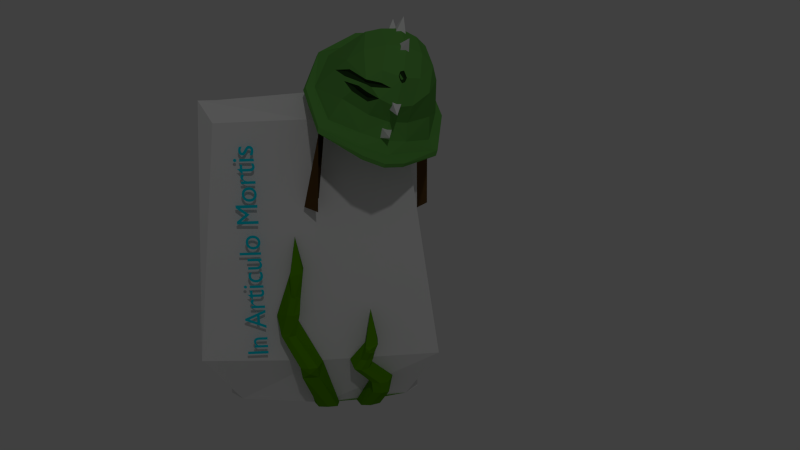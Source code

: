 # Source: Tombstone7.blend  (saved by Blender 2.69.0; exported with 4.5.12 LTS)
import bpy
from mathutils import Matrix  # noqa: F401  (used for matrix-valued properties, if any)

bpy.ops.wm.read_factory_settings(use_empty=True)
scene = bpy.context.scene
scene.name = 'Scene'

# ---- collections
col_collection_1 = bpy.data.collections.new('Collection 1'); scene.collection.children.link(col_collection_1)

# ---- materials (node trees are filled in below, after node groups)
mat_goggle = bpy.data.materials.new('goggle')
mat_goggle.alpha_threshold = 0.0
mat_goggle.use_transparent_shadow = False
mat_goggle.diffuse_color = (0.0246, 0.1535, 0.2883, 1.0)
mat_goggle.roughness = 0.5
mat_goggle.specular_intensity = 0.0
mat_goggle.line_color = (0.0, 0.0, 0.0, 1.0)
mat_goggle_1 = bpy.data.materials.new('goggle 1')
mat_goggle_1.alpha_threshold = 0.0
mat_goggle_1.use_transparent_shadow = False
mat_goggle_1.diffuse_color = (0.0, 0.6492, 0.8, 1.0)
mat_goggle_1.roughness = 0.5
mat_goggle_1.specular_intensity = 1.0
mat_goggle_1.line_color = (0.0, 0.0, 0.0, 1.0)
mat_tomb = bpy.data.materials.new('tomb')
mat_tomb.alpha_threshold = 0.0
mat_tomb.use_transparent_shadow = False
mat_tomb.roughness = 0.5
mat_tomb.specular_intensity = 1.0
mat_tomb.line_color = (0.0, 0.0, 0.0, 1.0)
mat_grass = bpy.data.materials.new('GRASS')
mat_grass.alpha_threshold = 0.0
mat_grass.use_transparent_shadow = False
mat_grass.diffuse_color = (0.09581, 0.3032, 0.0, 1.0)
mat_grass.roughness = 0.5
mat_grass.specular_intensity = 0.0
mat_grass.line_color = (0.0, 0.0, 0.0, 1.0)
mat_green = bpy.data.materials.new('green')
mat_green.alpha_threshold = 0.0
mat_green.use_transparent_shadow = False
mat_green.diffuse_color = (0.1227, 0.3757, 0.07057, 1.0)
mat_green.roughness = 0.5
mat_green.line_color = (0.0, 0.0, 0.0, 1.0)
mat_white = bpy.data.materials.new('white')
mat_white.alpha_threshold = 0.0
mat_white.use_transparent_shadow = False
mat_white.roughness = 0.5
mat_white.line_color = (0.0, 0.0, 0.0, 1.0)
mat_brown = bpy.data.materials.new('brown')
mat_brown.alpha_threshold = 0.0
mat_brown.use_transparent_shadow = False
mat_brown.diffuse_color = (0.1329, 0.0698, 0.02116, 1.0)
mat_brown.roughness = 0.5
mat_brown.line_color = (0.0, 0.0, 0.0, 1.0)
mat_green_001 = bpy.data.materials.new('green.001')
mat_green_001.alpha_threshold = 0.0
mat_green_001.use_transparent_shadow = False
mat_green_001.diffuse_color = (0.01981, 0.05222, 0.01258, 1.0)
mat_green_001.roughness = 0.5
mat_green_001.line_color = (0.0, 0.0, 0.0, 1.0)

# ---- material node trees

# ---- world
world_world = bpy.data.worlds.new('World'); scene.world = world_world
world_world.color = (0.05088, 0.05088, 0.05088)
world_world.use_sun_shadow = False
world_world.sun_shadow_jitter_overblur = 0.0
world_world.cycles.sampling_method = 'MANUAL'
world_world.cycles.sample_map_resolution = 256

# ---- cameras
cam_camera = bpy.data.cameras.new('Camera')
cam_camera.clip_end = 100.0
cam_camera.lens = 35.0
cam_camera.sensor_width = 32.0
cam_camera.sensor_height = 18.0
cam_camera.ortho_scale = 7.314
cam_camera.dof.focus_distance = 0.0
cam_camera.dof.aperture_fstop = 128.0

# ---- lights
light_lamp = bpy.data.lights.new('Lamp', 'POINT')
light_lamp.transmission_factor = 0.0
light_lamp.cutoff_distance = 30.0
light_lamp.energy = 100.0
light_lamp.shadow_buffer_clip_start = 1.001
light_lamp.shadow_soft_size = 0.1
light_lamp.shadow_maximum_resolution = 0.006
light_lamp.use_absolute_resolution = True
light_lamp.cycles.use_multiple_importance_sampling = False

# ---- meshes
me_cylinder = bpy.data.meshes.new('Cylinder')
me_cylinder.from_pydata([(0.2309, -4.2, -25.6), (0.2309, 4.713, -25.6), (0.9356, 4.13, -25.64), (0.9356, -3.617, -25.64), (0.2309, -4.2, 46.86), (0.2309, 4.713, 46.86), (0.9356, 4.13, 42.86), (0.9356, -3.617, 42.86), (-0.155, -4.17, -25.6), (-0.155, 4.683, -25.6), (-0.4512, -3.745, 45.99), (-0.4512, 4.257, 45.99), (2.262, 5.605, -11.24), (0.7219, 0.2564, 42.9), (2.262, -5.092, -11.24), (1.458, 0.2564, -26.13), (2.318, 0.2564, -11.98), (-1.394, -3.242, -11.4), (-0.8021, 0.2564, 46.86), (-1.394, 3.755, -11.4), (-0.5058, 0.2564, -26.46), (-2.821, 0.2564, -11.4), (1.332, 2.923, -25.64), (1.306, 1.772, -26.13), (1.917, 3.481, -17.83), (2.061, 2.521, -17.44), (2.334, 2.336, -11.79), (2.39, 1.561, -11.81), (2.457, 2.837, -6.305), (2.601, 2.281, -6.794), (2.373, 2.559, 1.243), (2.262, 1.986, -25.09), (2.881, 3.271, -17.18), (2.905, 2.557, -19.85), (3.121, 2.365, -12.7), (3.069, 2.05, -10.37), (3.126, 2.837, -6.305), (3.292, 2.277, -7.827), (2.256, 2.864, -24.72), (2.768, 3.29, -20.14), (2.967, 2.511, -16.87), (3.004, 2.61, -10.36), (3.136, 1.752, -12.71), (3.163, 2.671, -8.313), (3.235, 2.281, -6.794), (1.998, 2.396, -25.33), (3.006, 2.917, -18.58), (3.236, 2.2, -11.48), (3.348, 2.438, -7.404), (2.394, 2.425, -24.9), (2.972, 2.924, -20.0), (3.264, 2.059, -12.7), (3.06, 2.891, -17.03), (3.172, 2.33, -10.37), (3.363, 2.474, -8.07), (1.465, 0.9494, -26.08), (1.439, -0.2016, -26.13), (2.372, 0.3431, -12.08), (2.517, -0.6172, -11.69), (2.073, -0.8017, -0.1731), (2.128, -1.577, -0.1941), (1.705, -0.3012, 10.54), (1.85, -0.8567, 10.05), (1.622, -0.5789, 18.08), (2.262, 0.01232, -25.09), (3.336, 0.1325, -11.42), (3.143, -0.5808, -14.55), (2.859, -0.7727, -3.962), (2.808, -1.088, 1.242), (2.374, -0.3012, 10.54), (2.541, -0.8615, 5.044), (2.256, 0.8904, -25.16), (3.006, 0.1518, -14.85), (3.423, -0.6268, -11.12), (2.742, -0.5284, 1.257), (2.875, -1.386, -3.979), (2.411, -0.4667, 4.559), (2.483, -0.8567, 10.05), (1.998, 0.4224, -25.33), (3.461, -0.2208, -12.82), (2.975, -0.938, -2.744), (2.597, -0.6999, 5.467), (2.394, 0.4513, -24.9), (2.972, -0.2145, -17.41), (3.003, -1.079, -3.971), (3.515, -0.2472, -11.27), (2.91, -0.808, 1.25), (2.611, -0.6641, 4.801)], [], [(0, 4, 10, 17, 8), (5, 6, 12, 2, 1), (16, 14, 3, 15), (7, 4, 0, 3, 14), (0, 1, 2, 15, 3), (7, 13, 6, 5, 4), (21, 19, 9, 20), (1, 0, 8, 20, 9), (5, 1, 9, 19, 11), (4, 5, 11, 18, 10), (12, 16, 15, 2), (6, 13, 16, 12), (13, 7, 14, 16), (17, 21, 20, 8), (10, 18, 21, 17), (18, 11, 19, 21), (2, 15, 23, 22), (22, 23, 25, 24), (24, 25, 27, 26), (26, 27, 29, 28), (28, 29, 30), (25, 23, 31, 33), (29, 37, 44), (24, 26, 34, 32), (29, 27, 35, 37), (26, 28, 43, 41), (22, 24, 39, 38), (28, 36, 43), (27, 25, 40, 42), (28, 30, 36), (30, 29, 44), (35, 27, 42), (34, 26, 41), (25, 33, 40), (24, 32, 39), (49, 38, 39, 50), (51, 42, 40, 52), (53, 41, 43, 54), (30, 44, 36), (44, 37, 48), (35, 42, 47), (33, 50, 39, 46), (23, 22, 45), (22, 38, 45), (31, 23, 45), (38, 49, 31, 45), (39, 32, 46), (40, 33, 46), (32, 52, 40, 46), (41, 53, 35, 47), (42, 51, 34, 47), (34, 41, 47), (36, 44, 48), (43, 36, 48), (37, 54, 43, 48), (31, 49, 50, 33), (34, 51, 52, 32), (35, 53, 54, 37), (58, 56, 64, 66), (62, 70, 77), (57, 59, 67, 65), (62, 60, 68, 70), (59, 61, 76, 74), (55, 57, 72, 71), (61, 69, 76), (60, 58, 73, 75), (61, 63, 69), (63, 62, 77), (68, 60, 75), (67, 59, 74), (58, 66, 73), (57, 65, 72), (82, 71, 72, 83), (84, 75, 73, 85), (86, 74, 76, 87), (63, 77, 69), (77, 70, 81), (68, 75, 80), (66, 83, 72, 79), (56, 55, 78), (55, 71, 78), (64, 56, 78), (71, 82, 64, 78), (72, 65, 79), (73, 66, 79), (65, 85, 73, 79), (74, 86, 68, 80), (75, 84, 67, 80), (67, 74, 80), (69, 77, 81), (76, 69, 81), (70, 87, 76, 81), (64, 82, 83, 66), (67, 84, 85, 65), (68, 86, 87, 70)])
me_cylinder.polygons.foreach_set('material_index', [2, 2, 2, 2, 2, 2, 2, 2, 2, 2, 2, 2, 2, 2, 2, 2, 3, 3, 3, 3, 3, 3, 3, 3, 3, 3, 3, 3, 3, 3, 3, 3, 3, 3, 3, 3, 3, 3, 3, 3, 3, 3, 3, 3, 3, 3, 3, 3, 3, 3, 3, 3, 3, 3, 3, 3, 3, 3, 3, 3, 3, 3, 3, 3, 3, 3, 3, 3, 3, 3, 3, 3, 3, 3, 3, 3, 3, 3, 3, 3, 3, 3, 3, 3, 3, 3, 3, 3, 3, 3, 3, 3, 3, 3, 3])
me_cylinder.materials.append(mat_goggle)
me_cylinder.materials.append(mat_goggle_1)
me_cylinder.materials.append(mat_tomb)
me_cylinder.materials.append(mat_grass)
me_cylinder.use_remesh_preserve_volume = False
me_cylinder.use_remesh_preserve_attributes = False
me_cylinder.use_mirror_vertex_groups = False
me_cylinder.update()
me_cube_002 = bpy.data.meshes.new('Cube.002')
me_cube_002.from_pydata([(-0.01067, 0.01235, 0.1543), (0.0004361, 0.02345, 0.1885), (-0.01067, 0.03455, 0.1543), (0.01154, 0.01235, 0.1543), (0.01154, 0.03455, 0.1543), (-0.01067, 0.0776, 0.1461), (0.0004361, 0.107, 0.1667), (-0.01067, 0.09534, 0.1328), (0.01154, 0.0776, 0.1461), (0.01154, 0.09534, 0.1328), (-0.01067, -0.04878, 0.1329), (-0.01067, -0.03052, 0.1455), (0.01154, -0.04878, 0.1329), (0.01154, -0.03052, 0.1455), (-0.01067, -0.07886, 0.08095), (0.0004361, -0.1092, 0.1002), (-0.01067, -0.07332, 0.1025), (0.01154, -0.07886, 0.08095), (0.01154, -0.07332, 0.1025), (-0.01067, -0.1111, 0.02242), (0.0004361, -0.1307, 0.05253), (-0.01067, -0.09714, 0.03968), (0.01154, -0.1111, 0.02242), (0.01154, -0.09714, 0.03968), (-0.01067, 0.1206, 0.1023), (0.0004361, 0.1561, 0.108), (-0.01067, 0.1307, 0.08256), (0.01154, 0.1206, 0.1023), (0.01154, 0.1307, 0.08256), (-0.01067, 0.1511, 0.02628), (-0.01067, 0.1627, 0.007396), (0.01154, 0.1511, 0.02628), (0.01154, 0.1627, 0.007396), (-0.04034, 0.08784, 0.1361), (-0.1147, -0.06885, -0.001973), (-0.04161, -0.03004, 0.1373), (-0.03777, 0.02369, 0.1563), (-0.1016, 0.02336, 0.08859), (-0.06979, -0.04323, 0.1148), (-0.06869, 0.08733, 0.1174), (-0.07712, 0.02325, 0.1289), (-0.05087, -0.1043, 0.01904), (-0.03503, 0.1231, 0.0942), (-0.03661, -0.07405, 0.09969), (-0.09854, -0.04456, 0.04435), (-0.1137, 0.1137, -0.001803), (-0.04735, 0.1481, 0.01334), (-0.04333, -0.07966, 0.05103), (-0.13, 0.139, -0.02474), (-0.1355, -0.09023, -0.005795), (-0.1417, 0.0233, -0.01353), (-0.05011, 0.1761, -0.01503), (-0.05011, -0.1306, 0.006916), (-0.1602, 0.02325, -0.01911), (-0.04539, 0.2124, -0.01269), (-0.04539, -0.1608, 0.01563), (-0.1309, 0.1383, -0.03618), (-0.1342, -0.1001, -0.01385), (-0.04539, 0.2141, -0.02239), (-0.04539, -0.1637, 0.006229), (-0.1118, -0.07186, -0.02547), (-0.1629, 0.02288, -0.02934), (1.836e-07, -0.143, -0.007172), (-0.1116, 0.107, -0.03825), (-0.05562, -0.09707, -0.01767), (-0.09975, -0.03504, 0.02044), (-0.1312, 0.0233, -0.03789), (-0.05306, 0.1405, -0.02932), (-0.05749, -0.06023, 0.03097), (-0.08055, 0.05648, 0.1018), (-0.08055, -0.009992, 0.1018), (-0.08813, 0.02325, 0.1018), (-0.05803, 0.07015, 0.1018), (-0.04724, -0.02685, 0.1029), (-0.02413, 0.03111, 0.1384), (-0.02413, 0.01538, 0.1384), (-0.02592, 0.02325, 0.1384), (-0.0188, 0.03435, 0.1384), (-0.0188, 0.01215, 0.1384), (-0.1354, -0.02381, -0.01357), (-0.1178, 0.01692, -0.02053), (-0.1275, 0.06053, -0.03547), (-0.1267, 0.002497, 0.004158), (-0.07766, -0.1682, -0.2051), (-0.07929, -0.1372, -0.1941), (-0.1055, -0.1485, -0.2217), (-0.1263, 0.02512, -0.03603), (-0.1232, 0.02503, -0.02358), (0.04034, 0.08784, 0.1361), (0.1147, -0.06885, -0.001973), (0.04161, -0.03004, 0.1373), (-0.001817, -0.03162, 0.1357), (-1.877e-08, -0.1175, 0.02382), (0.04151, 0.02325, 0.1545), (1.006e-07, 0.1884, -0.01367), (0.1016, 0.02336, 0.08859), (0.06979, -0.04323, 0.1148), (0.06869, 0.08733, 0.1174), (2.776e-09, 0.1302, 0.09821), (0.07712, 0.02325, 0.1289), (-1.666e-08, -0.08468, 0.0969), (0.05087, -0.1043, 0.01904), (-6.401e-08, 0.09114, 0.1458), (0.0024, 0.02275, 0.1646), (0.03503, 0.1231, 0.0942), (0.0366, -0.07405, 0.09968), (0.09854, -0.04456, 0.04435), (0.1137, 0.1137, -0.001803), (-0.0003751, 0.1364, 0.038), (-1.455e-08, -0.08944, 0.05296), (0.04735, 0.1481, 0.01334), (0.04333, -0.07966, 0.05103), (0.13, 0.139, -0.02474), (0.1355, -0.09023, -0.005795), (0.1417, 0.0233, -0.01353), (0.05011, 0.1761, -0.01503), (0.01376, -0.1426, 0.01144), (-2.779e-08, -0.1773, 0.02323), (0.1602, 0.02325, -0.01911), (3.309e-08, 0.226, -0.01034), (0.04539, 0.2124, -0.01269), (0.04539, -0.1608, 0.01563), (0.1309, 0.1383, -0.03618), (0.1342, -0.1001, -0.01385), (-2.825e-08, -0.1802, 0.01383), (3.336e-08, 0.2277, -0.02005), (0.04539, 0.2141, -0.02239), (0.04539, -0.1637, 0.006229), (0.1118, -0.07186, -0.02547), (0.1629, 0.02288, -0.02934), (-7.954e-08, 0.1851, -0.03032), (0.1116, 0.107, -0.03825), (-1.699e-08, -0.1057, -0.01387), (-5.451e-08, 0.1465, -0.02831), (0.05562, -0.09707, -0.01767), (0.09975, -0.03504, 0.02044), (-1.13e-08, -0.06792, 0.02676), (0.1312, 0.02329, -0.03789), (0.05306, 0.1405, -0.02932), (0.05749, -0.06023, 0.03097), (0.08055, 0.05648, 0.1018), (0.07635, -0.01549, 0.1027), (0.08813, 0.02325, 0.1018), (0.04983, 0.07383, 0.1021), (0.02413, 0.03111, 0.1384), (0.02413, 0.01538, 0.1384), (6.579e-10, 0.01116, 0.1372), (0.02592, 0.02325, 0.1384), (4.296e-09, 0.03534, 0.1372), (0.0188, 0.03435, 0.1384), (0.0188, 0.01215, 0.1384), (0.1605, 0.04098, -0.106), (-0.09959, -0.144, -0.2113), (-0.1119, -0.04339, -0.05507), (-0.115, -0.04329, -0.06752), (0.1349, 0.06824, -0.03973), (0.1178, 0.01692, -0.02053), (0.1309, 0.09542, -0.0287), (0.1186, 0.09117, -0.02265), (-0.1154, -0.06592, -0.02733), (-0.1241, -0.09222, -0.04506), (0.2099, -0.0254, -0.2556), (0.1404, 0.04004, -0.1404), (0.1934, -0.05595, -0.288), (0.2135, -0.05502, -0.2537), (0.1569, 0.0706, -0.108), (0.1532, 0.06958, -0.09574), (0.09946, 0.07383, -0.00797), (0.0005418, -0.03045, 0.1499), (-0.007032, -0.03299, 0.1476), (-0.00952, -0.04232, 0.1438), (0.008393, -0.04275, 0.144), (3.347e-08, -0.05335, 0.1364), (0.00595, -0.05053, 0.1382), (-0.004987, -0.04979, 0.1394), (1.627e-08, 0.1413, 0.05892), (-0.007635, 0.1403, 0.05616), (-0.009028, 0.1457, 0.03942), (0.006839, 0.1408, 0.05505), (0.008693, 0.1456, 0.03964), (3.926e-08, 0.1551, 0.03189), (-0.06068, -0.05577, 0.09286), (-0.05427, -0.05306, 0.07672), (-0.05333, -0.06588, 0.07516), (-0.09992, -0.01353, 0.06456), (-0.07887, -0.04365, 0.09257), (-0.08108, -0.03486, 0.07743), (-0.08687, -0.04402, 0.07295), (-0.07468, -0.04345, 0.1028), (-0.01809, -0.05984, 0.123), (-0.1155, 0.02334, 0.05315), (-0.06605, -0.04838, 0.1058), (-0.03854, -0.05698, 0.1143), (-0.05647, -0.05559, 0.1088), (-0.1003, -0.00494, 0.07016), (-0.06002, -0.04471, 0.1073), (-0.06603, -0.04022, 0.1053), (-0.09937, 0.0102, 0.0722), (-0.03762, -0.04713, 0.1136), (-0.07135, -0.03699, 0.1041), (-0.07026, -0.04598, 0.1044), (-0.03942, -0.04929, 0.1209), (-0.1008, 0.006994, 0.07793), (-0.101, 0.01133, 0.08075), (-0.09507, 0.0009051, 0.08723)], [], [(2, 4, 3), (1, 2, 0), (1, 4, 2), (1, 3, 4), (1, 0, 3), (7, 9, 8), (6, 7, 5), (6, 9, 7), (6, 8, 9), (6, 5, 8), (11, 13, 12), (16, 18, 17), (15, 16, 14), (15, 18, 16), (15, 17, 18), (15, 14, 17), (21, 23, 22), (20, 21, 19), (20, 23, 21), (20, 22, 23), (20, 19, 22), (26, 28, 27), (25, 26, 24), (25, 28, 26), (25, 27, 28), (25, 24, 27), (30, 32, 31), (44, 34, 41), (102, 36, 103), (180, 94, 46, 177), (44, 184, 194, 190, 50), (38, 40, 37), (192, 193, 43), (33, 39, 40), (35, 36, 40), (91, 174, 172), (39, 33, 42), (35, 170, 169, 36), (109, 47, 41), (43, 47, 109), (39, 42, 46), (176, 175, 108), (37, 39, 45), (183, 187, 44, 47), (41, 34, 49), (45, 48, 50), (92, 41, 52), (46, 51, 48), (94, 119, 54), (116, 52, 55), (51, 54, 48), (49, 50, 53), (55, 49, 57), (119, 125, 58), (53, 48, 56), (55, 59, 124), (48, 54, 58), (49, 53, 61), (57, 60, 62), (58, 125, 130), (56, 58, 130), (61, 56, 63), (62, 64, 132), (56, 130, 67), (61, 66, 60), (60, 65, 68), (64, 68, 136), (68, 65, 70), (67, 133, 143), (66, 63, 69), (63, 67, 72), (66, 71, 70), (73, 70, 75), (143, 148, 77), (69, 74, 76), (72, 77, 74), (70, 71, 76), (76, 74, 77, 148, 146, 78, 75), (80, 82, 81), (87, 86, 81), (101, 89, 106), (110, 94, 180, 179), (106, 89, 114), (105, 96, 90), (99, 97, 88), (90, 96, 99), (102, 88, 98), (172, 173, 91), (168, 91, 171), (102, 103, 93), (109, 92, 101), (109, 111, 105), (97, 107, 110), (104, 110, 179, 178), (111, 106, 96), (101, 116, 113), (114, 112, 107), (112, 115, 110), (89, 113, 114), (116, 121, 113), (120, 119, 94), (116, 117, 121), (112, 120, 115), (121, 127, 123), (126, 125, 119), (118, 129, 122), (124, 127, 121), (112, 122, 126), (113, 123, 129), (62, 128, 123), (130, 138, 133), (129, 137, 131), (132, 134, 62), (122, 131, 138), (128, 137, 129), (139, 135, 128), (136, 139, 134), (137, 142, 140), (73, 141, 139), (131, 140, 143), (141, 142, 137), (141, 150, 145), (149, 148, 143), (147, 144, 140), (73, 146, 150), (144, 149, 143), (141, 145, 147), (147, 145, 150, 146, 148, 149, 144), (165, 157, 155), (156, 155, 157), (166, 158, 157), (167, 156, 158), (155, 156, 167), (165, 151, 164, 161), (0, 2, 3), (5, 7, 8), (10, 11, 12), (14, 16, 17), (19, 21, 22), (24, 26, 27), (29, 30, 31), (47, 44, 41), (37, 45, 50, 190), (169, 91, 168), (33, 98, 42), (34, 44, 50), (40, 39, 37), (91, 170, 174), (36, 33, 40), (38, 35, 40), (33, 102, 98), (33, 36, 102), (92, 109, 41), (100, 43, 109), (45, 39, 46), (187, 184, 44), (177, 176, 108), (47, 43, 183), (52, 41, 49), (46, 94, 51), (116, 92, 52), (45, 46, 48), (49, 34, 50), (55, 52, 49), (51, 94, 54), (50, 48, 53), (117, 116, 55), (59, 55, 57), (54, 119, 58), (61, 53, 56), (117, 55, 124), (56, 48, 58), (57, 49, 61), (59, 57, 62), (124, 59, 62), (57, 61, 60), (62, 60, 64), (67, 130, 133), (66, 61, 63), (63, 56, 67), (64, 60, 68), (132, 64, 136), (60, 66, 65), (73, 68, 70), (72, 67, 143), (71, 66, 69), (136, 68, 73), (69, 63, 72), (65, 66, 70), (78, 73, 75), (72, 143, 77), (71, 69, 76), (146, 73, 78), (69, 72, 74), (75, 70, 76), (81, 86, 79), (79, 80, 81), (82, 87, 81), (111, 101, 106), (95, 114, 107), (88, 104, 98), (95, 106, 114), (99, 96, 95), (99, 95, 97), (91, 173, 171), (93, 99, 88), (93, 90, 99), (88, 97, 104), (93, 103, 90), (88, 102, 93), (111, 109, 101), (100, 109, 105), (104, 97, 110), (96, 106, 95), (98, 104, 178, 175), (97, 95, 107), (105, 111, 96), (89, 101, 113), (110, 115, 94), (101, 92, 116), (107, 112, 110), (115, 120, 94), (114, 118, 112), (114, 113, 118), (113, 121, 123), (120, 126, 119), (112, 118, 122), (117, 124, 121), (120, 112, 126), (118, 113, 129), (127, 62, 123), (125, 126, 130), (124, 62, 127), (126, 122, 130), (123, 128, 129), (62, 134, 128), (122, 129, 131), (130, 122, 138), (134, 139, 128), (132, 136, 134), (128, 135, 137), (135, 139, 141), (133, 138, 143), (131, 137, 140), (136, 73, 139), (138, 131, 143), (135, 141, 137), (142, 147, 140), (141, 73, 150), (140, 144, 143), (142, 141, 147), (151, 165, 155), (158, 156, 157), (165, 166, 157), (166, 167, 158), (151, 155, 167), (160, 154, 85, 83), (154, 153, 152, 85), (153, 159, 84, 152), (87, 82, 159, 153), (79, 86, 154, 160), (86, 87, 153, 154), (151, 162, 163, 164), (162, 151, 167), (36, 169, 168, 103), (170, 91, 169), (103, 168, 171, 90), (100, 105, 173, 172), (189, 192, 43), (173, 105, 90, 171), (174, 189, 43, 100, 172), (42, 98, 175, 176), (46, 42, 176, 177), (175, 178, 108), (178, 179, 108), (108, 180, 177), (179, 180, 108), (185, 186, 182, 181), (182, 186, 187, 183), (188, 185, 181, 191, 200), (182, 43, 181), (183, 43, 182), (43, 193, 191, 181), (185, 184, 186), (186, 184, 187), (38, 37, 203), (35, 38, 201), (195, 38, 196), (38, 199, 196), (37, 190, 202, 203), (170, 35, 201, 189, 174), (188, 200, 191), (188, 194, 184, 185), (198, 195, 193, 192), (190, 194, 197), (193, 195, 196, 191), (189, 198, 192), (199, 197, 194, 188), (199, 188, 191, 196), (38, 195, 198, 201), (190, 197, 202), (189, 201, 198), (202, 204, 203), (199, 38, 203, 204, 202, 197)])
me_cube_002.polygons.foreach_set('use_smooth', [True] * 304)
me_cube_002.polygons.foreach_set('material_index', [0, 1, 1, 1, 1, 0, 1, 1, 1, 1, 3, 0, 1, 1, 1, 1, 0, 1, 1, 1, 1, 0, 1, 1, 1, 1, 0, 0, 0, 0, 0, 0, 0, 0, 0, 3, 0, 0, 0, 0, 0, 3, 0, 0, 0, 0, 0, 0, 0, 0, 0, 0, 0, 0, 0, 0, 0, 0, 0, 0, 0, 0, 0, 0, 0, 0, 0, 0, 0, 0, 0, 0, 0, 0, 0, 0, 0, 0, 0, 0, 0, 0, 0, 0, 0, 0, 0, 3, 3, 0, 0, 0, 0, 0, 0, 0, 0, 0, 0, 0, 0, 0, 0, 0, 0, 0, 0, 0, 0, 0, 0, 0, 0, 0, 0, 0, 0, 0, 0, 0, 0, 0, 0, 0, 0, 0, 0, 0, 2, 0, 2, 0, 0, 2, 0, 0, 0, 0, 0, 0, 0, 0, 0, 3, 0, 0, 0, 3, 0, 0, 0, 0, 0, 0, 0, 0, 3, 0, 0, 0, 0, 0, 0, 0, 0, 0, 0, 0, 0, 0, 0, 0, 0, 0, 0, 0, 0, 0, 0, 0, 0, 0, 0, 0, 0, 0, 0, 0, 0, 0, 0, 0, 0, 0, 0, 0, 0, 0, 0, 0, 0, 0, 0, 0, 3, 0, 0, 0, 0, 0, 0, 0, 0, 0, 0, 0, 0, 0, 0, 0, 0, 0, 0, 0, 0, 0, 0, 0, 0, 0, 0, 0, 0, 0, 0, 0, 0, 0, 0, 0, 0, 0, 0, 0, 0, 0, 0, 0, 0, 0, 0, 2, 0, 2, 2, 2, 2, 2, 2, 0, 2, 0, 2, 2, 0, 3, 0, 0, 0, 0, 0, 0, 0, 3, 3, 3, 3, 3, 3, 0, 3, 3, 0, 3, 3, 0, 0, 3, 3, 0, 0, 3, 0, 3, 3, 3, 3, 3, 3, 3, 3, 3, 0, 3])
_uv = me_cube_002.uv_layers.new(name='UVMap')
_uv.uv.foreach_set('vector', [0.9555, 0.4384, 0.8011, 0.4384, 0.8011, 0.4384, 0.8783, 0.201, 0.9555, 0.4384, 0.9555, 0.4384, 0.8783, 0.201, 0.8011, 0.4384, 0.9555, 0.4384, 0.8783, 0.201, 0.8011, 0.4384, 0.8011, 0.4384, 0.8783, 0.201, 0.9555, 0.4384, 0.8011, 0.4384, 0.9555, 0.4896, 0.8011, 0.4896, 0.8011, 0.3968, 0.8783, 0.2534, 0.9555, 0.4896, 0.9555, 0.3968, 0.8783, 0.2534, 0.8011, 0.4896, 0.9555, 0.4896, 0.8783, 0.2534, 0.8011, 0.3968, 0.8011, 0.4896, 0.8783, 0.2534, 0.9555, 0.3968, 0.8011, 0.3968, 0.9555, 0.4009, 0.8011, 0.4009, 0.8011, 0.4887, 0.9555, 0.3107, 0.8011, 0.3107, 0.8011, 0.4602, 0.8783, 0.3263, 0.9555, 0.3107, 0.9555, 0.4602, 0.8783, 0.3263, 0.8011, 0.3107, 0.9555, 0.3107, 0.8783, 0.3263, 0.8011, 0.4602, 0.8011, 0.3107, 0.8783, 0.3263, 0.9555, 0.4602, 0.8011, 0.4602, 0.9555, 0.2754, 0.8011, 0.2754, 0.8011, 0.3954, 0.8783, 0.1861, 0.9555, 0.2754, 0.9555, 0.3954, 0.8783, 0.1861, 0.8011, 0.2754, 0.9555, 0.2754, 0.8783, 0.1861, 0.8011, 0.3954, 0.8011, 0.2754, 0.8783, 0.1861, 0.9555, 0.3954, 0.8011, 0.3954, 0.9555, 0.449, 0.8011, 0.449, 0.8011, 0.3116, 0.8783, 0.2721, 0.9555, 0.449, 0.9555, 0.3116, 0.8783, 0.2721, 0.8011, 0.449, 0.9555, 0.449, 0.8783, 0.2721, 0.8011, 0.3116, 0.8011, 0.449, 0.8783, 0.2721, 0.9555, 0.3116, 0.8011, 0.3116, 0.9555, 0.4998, 0.8011, 0.4998, 0.8011, 0.3686, 0.1309, 0.9299, 0.1099, 0.965, 0.07246, 0.9147, 0.1867, 0.8519, 0.1657, 0.8686, 0.1631, 0.8548, 0.2524, 0.8415, 0.2941, 0.8349, 0.2614, 0.8776, 0.244, 0.85, 0.1309, 0.9299, 0.1498, 0.9196, 0.155, 0.9167, 0.1774, 0.9315, 0.1872, 0.9772, 0.141, 0.8898, 0.1685, 0.886, 0.1722, 0.9073, 0.1316, 0.8777, 0.1335, 0.8857, 0.1222, 0.8795, 0.1896, 0.8669, 0.1941, 0.8797, 0.1685, 0.886, 0.1463, 0.8748, 0.1657, 0.8686, 0.1685, 0.886, 0.1395, 0.8597, 0.1371, 0.8624, 0.1348, 0.8604, 0.1941, 0.8797, 0.1896, 0.8669, 0.2121, 0.8637, 0.1463, 0.8748, 0.141, 0.8632, 0.1444, 0.8614, 0.1657, 0.8686, 0.0876, 0.8679, 0.09963, 0.8976, 0.07246, 0.9147, 0.1222, 0.8795, 0.09963, 0.8976, 0.0876, 0.8679, 0.1941, 0.8797, 0.2121, 0.8637, 0.2614, 0.8776, 0.2339, 0.8479, 0.2325, 0.8447, 0.2399, 0.8435, 0.1722, 0.9073, 0.1941, 0.8797, 0.2486, 0.9332, 0.1153, 0.8947, 0.135, 0.9137, 0.1309, 0.9299, 0.09963, 0.8976, 0.02886, 0.1764, 0.07255, 0.1073, 0.08963, 0.125, 0.2486, 0.9332, 0.2754, 0.9467, 0.1872, 0.9772, 0.02886, 0.2531, 0.02886, 0.1764, 0.05712, 0.1898, 0.2614, 0.8776, 0.2925, 0.8776, 0.2754, 0.9467, 0.4238, 0.1168, 0.3781, 0.1319, 0.362, 0.09859, 0.06253, 0.2528, 0.05712, 0.1898, 0.07469, 0.203, 0.3655, 0.06395, 0.362, 0.09859, 0.2705, 0.0299, 0.08963, 0.125, 0.1454, 0.03445, 0.1558, 0.05251, 0.07469, 0.203, 0.08963, 0.125, 0.09437, 0.1336, 0.3781, 0.1319, 0.3708, 0.1343, 0.3553, 0.1042, 0.1558, 0.05251, 0.2705, 0.0299, 0.2662, 0.04238, 0.07469, 0.203, 0.08188, 0.2025, 0.0886, 0.2277, 0.2705, 0.0299, 0.362, 0.09859, 0.3553, 0.1042, 0.08963, 0.125, 0.1558, 0.05251, 0.1607, 0.06151, 0.09437, 0.1336, 0.1199, 0.1365, 0.1107, 0.219, 0.3553, 0.1042, 0.3708, 0.1343, 0.3398, 0.1446, 0.2662, 0.04238, 0.3553, 0.1042, 0.3398, 0.1446, 0.1607, 0.06151, 0.2662, 0.04238, 0.2445, 0.07326, 0.1107, 0.219, 0.1212, 0.1758, 0.1308, 0.2122, 0.2662, 0.04238, 0.3398, 0.1446, 0.2891, 0.1124, 0.1607, 0.06151, 0.1745, 0.08612, 0.1199, 0.1365, 0.06637, 0.6486, 0.1089, 0.5932, 0.1518, 0.6219, 0.1353, 0.6895, 0.1518, 0.6219, 0.2088, 0.6392, 0.1518, 0.6219, 0.1089, 0.5932, 0.1611, 0.5587, 0.1445, 0.3771, 0.2052, 0.3771, 0.2337, 0.5087, 0.03243, 0.5345, 0.06955, 0.4234, 0.1607, 0.5195, 0.06955, 0.4234, 0.1445, 0.3771, 0.1731, 0.5097, 0.03243, 0.5345, 0.1574, 0.539, 0.1611, 0.5587, 0.1795, 0.57, 0.1611, 0.5587, 0.1939, 0.5428, 0.2337, 0.5087, 0.2064, 0.5331, 0.1968, 0.5331, 0.1607, 0.5195, 0.194, 0.5347, 0.1929, 0.5388, 0.1731, 0.5097, 0.1968, 0.5331, 0.194, 0.5347, 0.1611, 0.5587, 0.1574, 0.539, 0.1929, 0.5388, 0.1929, 0.5388, 0.194, 0.5347, 0.1968, 0.5331, 0.2064, 0.5331, 0.2057, 0.5456, 0.1966, 0.5444, 0.1939, 0.5428, 0.7114, 0.9559, 0.7359, 0.9405, 0.7516, 0.9481, 0.4653, 0.7905, 0.4677, 0.774, 0.5588, 0.9449, 0.05849, 0.8282, 0.07829, 0.7685, 0.1093, 0.7953, 0.2498, 0.8044, 0.2941, 0.8349, 0.2524, 0.8415, 0.2417, 0.8363, 0.1093, 0.7953, 0.07829, 0.7685, 0.1482, 0.7327, 0.1168, 0.846, 0.1315, 0.8302, 0.1412, 0.8428, 0.159, 0.8253, 0.1852, 0.8233, 0.1848, 0.8369, 0.1412, 0.8428, 0.1315, 0.8302, 0.159, 0.8253, 0.1867, 0.8519, 0.1848, 0.8369, 0.2107, 0.8481, 0.1348, 0.8604, 0.1358, 0.8575, 0.1395, 0.8597, 0.1448, 0.8586, 0.1395, 0.8597, 0.1398, 0.8563, 0.1867, 0.8519, 0.1631, 0.8548, 0.1614, 0.8414, 0.0876, 0.8679, 0.05672, 0.8729, 0.05849, 0.8282, 0.0876, 0.8679, 0.08968, 0.8359, 0.1168, 0.846, 0.1852, 0.8233, 0.2203, 0.7554, 0.2498, 0.8044, 0.2072, 0.8329, 0.2498, 0.8044, 0.2417, 0.8363, 0.2336, 0.8414, 0.08968, 0.8359, 0.1093, 0.7953, 0.1315, 0.8302, 0.07923, 0.2902, 0.06253, 0.2528, 0.148, 0.3008, 0.1482, 0.7327, 0.2417, 0.7343, 0.2203, 0.7554, 0.2417, 0.7343, 0.2793, 0.7948, 0.2498, 0.8044, 0.1439, 0.3233, 0.148, 0.3008, 0.2438, 0.3419, 0.06253, 0.2528, 0.09667, 0.2532, 0.148, 0.3008, 0.385, 0.1682, 0.3781, 0.1319, 0.4238, 0.1168, 0.06253, 0.2528, 0.08379, 0.2298, 0.09667, 0.2532, 0.3524, 0.2773, 0.385, 0.1682, 0.4083, 0.1938, 0.09667, 0.2532, 0.1017, 0.2494, 0.1468, 0.2915, 0.3763, 0.1677, 0.3708, 0.1343, 0.3781, 0.1319, 0.2423, 0.3214, 0.2413, 0.3113, 0.3417, 0.2693, 0.0886, 0.2277, 0.1017, 0.2494, 0.09667, 0.2532, 0.3524, 0.2773, 0.3417, 0.2693, 0.3763, 0.1677, 0.148, 0.3008, 0.1468, 0.2915, 0.2413, 0.3113, 0.1107, 0.219, 0.1644, 0.2752, 0.1468, 0.2915, 0.3398, 0.1446, 0.3186, 0.1995, 0.3092, 0.1549, 0.2413, 0.3113, 0.2386, 0.2828, 0.3068, 0.2559, 0.1308, 0.2122, 0.1432, 0.2454, 0.1107, 0.219, 0.3417, 0.2693, 0.3068, 0.2559, 0.3186, 0.1995, 0.1644, 0.2752, 0.2386, 0.2828, 0.2413, 0.3113, 0.2631, 0.6276, 0.3064, 0.5958, 0.3502, 0.653, 0.2088, 0.6392, 0.2631, 0.6276, 0.278, 0.6947, 0.3832, 0.5365, 0.2538, 0.5404, 0.2507, 0.5212, 0.1795, 0.57, 0.2474, 0.5635, 0.2631, 0.6276, 0.3395, 0.4273, 0.2507, 0.5212, 0.2337, 0.5087, 0.2474, 0.5635, 0.2538, 0.5404, 0.3832, 0.5365, 0.2474, 0.5635, 0.2152, 0.5456, 0.218, 0.5439, 0.2156, 0.5342, 0.2064, 0.5331, 0.2337, 0.5087, 0.2191, 0.5399, 0.2182, 0.5358, 0.2507, 0.5212, 0.1795, 0.57, 0.2057, 0.5456, 0.2152, 0.5456, 0.2182, 0.5358, 0.2156, 0.5342, 0.2337, 0.5087, 0.2474, 0.5635, 0.218, 0.5439, 0.2191, 0.5399, 0.2191, 0.5399, 0.218, 0.5439, 0.2152, 0.5456, 0.2057, 0.5456, 0.2064, 0.5331, 0.2156, 0.5342, 0.2182, 0.5358, 0.4819, 0.3079, 0.5601, 0.07758, 0.6059, 0.104, 0.7045, 0.08525, 0.6889, 0.06521, 0.7516, 0.07049, 0.7208, 0.2995, 0.7265, 0.09201, 0.7516, 0.07049, 0.6684, 0.1851, 0.7045, 0.08525, 0.7265, 0.09201, 0.6889, 0.06521, 0.7045, 0.08525, 0.6684, 0.1851, 0.4819, 0.3079, 0.5351, 0.3125, 0.5351, 0.3125, 0.4819, 0.3079, 0.9555, 0.4384, 0.9555, 0.4384, 0.8011, 0.4384, 0.9555, 0.3968, 0.9555, 0.4896, 0.8011, 0.3968, 0.9555, 0.4887, 0.9555, 0.4009, 0.8011, 0.4887, 0.9555, 0.4602, 0.9555, 0.3107, 0.8011, 0.4602, 0.9555, 0.3954, 0.9555, 0.2754, 0.8011, 0.3954, 0.9555, 0.3116, 0.9555, 0.449, 0.8011, 0.3116, 0.9555, 0.3686, 0.9555, 0.4998, 0.8011, 0.3686, 0.09963, 0.8976, 0.1309, 0.9299, 0.07246, 0.9147, 0.1722, 0.9073, 0.2486, 0.9332, 0.1872, 0.9772, 0.1774, 0.9315, 0.1444, 0.8614, 0.1395, 0.8597, 0.1448, 0.8586, 0.1896, 0.8669, 0.2107, 0.8481, 0.2121, 0.8637, 0.1099, 0.965, 0.1309, 0.9299, 0.1872, 0.9772, 0.1685, 0.886, 0.1941, 0.8797, 0.1722, 0.9073, 0.1395, 0.8597, 0.141, 0.8632, 0.1371, 0.8624, 0.1657, 0.8686, 0.1896, 0.8669, 0.1685, 0.886, 0.141, 0.8898, 0.1463, 0.8748, 0.1685, 0.886, 0.1896, 0.8669, 0.1867, 0.8519, 0.2107, 0.8481, 0.1896, 0.8669, 0.1657, 0.8686, 0.1867, 0.8519, 0.05672, 0.8729, 0.0876, 0.8679, 0.07246, 0.9147, 0.1151, 0.8635, 0.1222, 0.8795, 0.0876, 0.8679, 0.2486, 0.9332, 0.1941, 0.8797, 0.2614, 0.8776, 0.135, 0.9137, 0.1498, 0.9196, 0.1309, 0.9299, 0.244, 0.85, 0.2339, 0.8479, 0.2399, 0.8435, 0.09963, 0.8976, 0.1222, 0.8795, 0.1153, 0.8947, 0.05712, 0.1898, 0.02886, 0.1764, 0.08963, 0.125, 0.2614, 0.8776, 0.2941, 0.8349, 0.2925, 0.8776, 0.06253, 0.2528, 0.02886, 0.2531, 0.05712, 0.1898, 0.2486, 0.9332, 0.2614, 0.8776, 0.2754, 0.9467, 0.08963, 0.125, 0.07255, 0.1073, 0.1454, 0.03445, 0.07469, 0.203, 0.05712, 0.1898, 0.08963, 0.125, 0.3655, 0.06395, 0.4238, 0.1168, 0.362, 0.09859, 0.1454, 0.03445, 0.2705, 0.0299, 0.1558, 0.05251, 0.08379, 0.2298, 0.06253, 0.2528, 0.07469, 0.203, 0.08188, 0.2025, 0.07469, 0.203, 0.09437, 0.1336, 0.362, 0.09859, 0.3781, 0.1319, 0.3553, 0.1042, 0.1607, 0.06151, 0.1558, 0.05251, 0.2662, 0.04238, 0.08379, 0.2298, 0.07469, 0.203, 0.0886, 0.2277, 0.2662, 0.04238, 0.2705, 0.0299, 0.3553, 0.1042, 0.09437, 0.1336, 0.08963, 0.125, 0.1607, 0.06151, 0.08188, 0.2025, 0.09437, 0.1336, 0.1107, 0.219, 0.0886, 0.2277, 0.08188, 0.2025, 0.1107, 0.219, 0.09437, 0.1336, 0.1607, 0.06151, 0.1199, 0.1365, 0.1107, 0.219, 0.1199, 0.1365, 0.1212, 0.1758, 0.2891, 0.1124, 0.3398, 0.1446, 0.3092, 0.1549, 0.1745, 0.08612, 0.1607, 0.06151, 0.2445, 0.07326, 0.2445, 0.07326, 0.2662, 0.04238, 0.2891, 0.1124, 0.1353, 0.6895, 0.06637, 0.6486, 0.1518, 0.6219, 0.2065, 0.7023, 0.1353, 0.6895, 0.2088, 0.6392, 0.06637, 0.6486, 0.03243, 0.5345, 0.1089, 0.5932, 0.1795, 0.57, 0.1518, 0.6219, 0.1611, 0.5587, 0.1731, 0.5097, 0.1445, 0.3771, 0.2337, 0.5087, 0.1574, 0.539, 0.03243, 0.5345, 0.1607, 0.5195, 0.2088, 0.6392, 0.1518, 0.6219, 0.1795, 0.57, 0.1607, 0.5195, 0.06955, 0.4234, 0.1731, 0.5097, 0.1089, 0.5932, 0.03243, 0.5345, 0.1611, 0.5587, 0.1966, 0.5444, 0.1795, 0.57, 0.1939, 0.5428, 0.1731, 0.5097, 0.2337, 0.5087, 0.1968, 0.5331, 0.1574, 0.539, 0.1607, 0.5195, 0.1929, 0.5388, 0.2057, 0.5456, 0.1795, 0.57, 0.1966, 0.5444, 0.1607, 0.5195, 0.1731, 0.5097, 0.194, 0.5347, 0.1939, 0.5428, 0.1611, 0.5587, 0.1929, 0.5388, 0.5588, 0.9449, 0.4677, 0.774, 0.5824, 0.8997, 0.5824, 0.8997, 0.6058, 0.9037, 0.5588, 0.9449, 0.7359, 0.9405, 0.7487, 0.7946, 0.7516, 0.9481, 0.08968, 0.8359, 0.05849, 0.8282, 0.1093, 0.7953, 0.1558, 0.8039, 0.1482, 0.7327, 0.2203, 0.7554, 0.1848, 0.8369, 0.2072, 0.8329, 0.2107, 0.8481, 0.1558, 0.8039, 0.1093, 0.7953, 0.1482, 0.7327, 0.159, 0.8253, 0.1315, 0.8302, 0.1558, 0.8039, 0.159, 0.8253, 0.1558, 0.8039, 0.1852, 0.8233, 0.1395, 0.8597, 0.1358, 0.8575, 0.1398, 0.8563, 0.1614, 0.8414, 0.159, 0.8253, 0.1848, 0.8369, 0.1614, 0.8414, 0.1412, 0.8428, 0.159, 0.8253, 0.1848, 0.8369, 0.1852, 0.8233, 0.2072, 0.8329, 0.1614, 0.8414, 0.1631, 0.8548, 0.1412, 0.8428, 0.1848, 0.8369, 0.1867, 0.8519, 0.1614, 0.8414, 0.08968, 0.8359, 0.0876, 0.8679, 0.05849, 0.8282, 0.1151, 0.8635, 0.0876, 0.8679, 0.1168, 0.846, 0.2072, 0.8329, 0.1852, 0.8233, 0.2498, 0.8044, 0.1315, 0.8302, 0.1093, 0.7953, 0.1558, 0.8039, 0.2107, 0.8481, 0.2072, 0.8329, 0.2336, 0.8414, 0.2325, 0.8447, 0.1852, 0.8233, 0.1558, 0.8039, 0.2203, 0.7554, 0.1168, 0.846, 0.08968, 0.8359, 0.1315, 0.8302, 0.1439, 0.3233, 0.07923, 0.2902, 0.148, 0.3008, 0.2498, 0.8044, 0.2793, 0.7948, 0.2941, 0.8349, 0.07923, 0.2902, 0.02886, 0.2531, 0.06253, 0.2528, 0.2203, 0.7554, 0.2417, 0.7343, 0.2498, 0.8044, 0.4083, 0.1938, 0.385, 0.1682, 0.4238, 0.1168, 0.2438, 0.3419, 0.2423, 0.3214, 0.3524, 0.2773, 0.2438, 0.3419, 0.148, 0.3008, 0.2423, 0.3214, 0.148, 0.3008, 0.09667, 0.2532, 0.1468, 0.2915, 0.385, 0.1682, 0.3763, 0.1677, 0.3781, 0.1319, 0.3524, 0.2773, 0.2423, 0.3214, 0.3417, 0.2693, 0.08379, 0.2298, 0.0886, 0.2277, 0.09667, 0.2532, 0.385, 0.1682, 0.3524, 0.2773, 0.3763, 0.1677, 0.2423, 0.3214, 0.148, 0.3008, 0.2413, 0.3113, 0.1017, 0.2494, 0.1107, 0.219, 0.1468, 0.2915, 0.3708, 0.1343, 0.3763, 0.1677, 0.3398, 0.1446, 0.0886, 0.2277, 0.1107, 0.219, 0.1017, 0.2494, 0.3763, 0.1677, 0.3417, 0.2693, 0.3398, 0.1446, 0.1468, 0.2915, 0.1644, 0.2752, 0.2413, 0.3113, 0.1107, 0.219, 0.1432, 0.2454, 0.1644, 0.2752, 0.3417, 0.2693, 0.2413, 0.3113, 0.3068, 0.2559, 0.3398, 0.1446, 0.3417, 0.2693, 0.3186, 0.1995, 0.278, 0.6947, 0.2631, 0.6276, 0.3502, 0.653, 0.2065, 0.7023, 0.2088, 0.6392, 0.278, 0.6947, 0.3502, 0.653, 0.3064, 0.5958, 0.3832, 0.5365, 0.3064, 0.5958, 0.2631, 0.6276, 0.2474, 0.5635, 0.2052, 0.3771, 0.2658, 0.3892, 0.2337, 0.5087, 0.3395, 0.4273, 0.3832, 0.5365, 0.2507, 0.5212, 0.2088, 0.6392, 0.1795, 0.57, 0.2631, 0.6276, 0.2658, 0.3892, 0.3395, 0.4273, 0.2337, 0.5087, 0.3064, 0.5958, 0.2474, 0.5635, 0.3832, 0.5365, 0.2538, 0.5404, 0.2191, 0.5399, 0.2507, 0.5212, 0.2474, 0.5635, 0.1795, 0.57, 0.2152, 0.5456, 0.2507, 0.5212, 0.2182, 0.5358, 0.2337, 0.5087, 0.2538, 0.5404, 0.2474, 0.5635, 0.2191, 0.5399, 0.5351, 0.3125, 0.4819, 0.3079, 0.6059, 0.104, 0.7265, 0.09201, 0.7045, 0.08525, 0.7516, 0.07049, 0.7312, 0.3225, 0.7208, 0.2995, 0.7516, 0.07049, 0.7208, 0.2995, 0.6684, 0.1851, 0.7265, 0.09201, 0.6266, 0.2886, 0.6889, 0.06521, 0.6684, 0.1851, 0.5824, 0.8997, 0.4677, 0.774, 0.4677, 0.774, 0.5824, 0.8997, 0.4677, 0.774, 0.4653, 0.7905, 0.4653, 0.7905, 0.4677, 0.774, 0.7487, 0.7946, 0.7359, 0.9405, 0.7359, 0.9405, 0.7487, 0.7946, 0.7487, 0.7946, 0.7359, 0.9405, 0.7359, 0.9405, 0.7487, 0.7946, 0.5824, 0.8997, 0.4677, 0.774, 0.4677, 0.774, 0.5824, 0.8997, 0.4677, 0.774, 0.4653, 0.7905, 0.4653, 0.7905, 0.4677, 0.774, 0.6266, 0.2886, 0.6279, 0.3877, 0.6279, 0.3877, 0.6266, 0.2886, 0.6279, 0.3877, 0.6266, 0.2886, 0.6684, 0.1851, 0.1657, 0.8686, 0.1444, 0.8614, 0.1448, 0.8586, 0.1631, 0.8548, 0.141, 0.8632, 0.1395, 0.8597, 0.1444, 0.8614, 0.1631, 0.8548, 0.1448, 0.8586, 0.1398, 0.8563, 0.1412, 0.8428, 0.1151, 0.8635, 0.1168, 0.846, 0.1358, 0.8575, 0.1348, 0.8604, 0.131, 0.8695, 0.1316, 0.8777, 0.1222, 0.8795, 0.1358, 0.8575, 0.1168, 0.846, 0.1412, 0.8428, 0.1398, 0.8563, 0.1371, 0.8624, 0.131, 0.8695, 0.1222, 0.8795, 0.1151, 0.8635, 0.1348, 0.8604, 0.2121, 0.8637, 0.2107, 0.8481, 0.2325, 0.8447, 0.2339, 0.8479, 0.2614, 0.8776, 0.2121, 0.8637, 0.2339, 0.8479, 0.244, 0.85, 0.2325, 0.8447, 0.2336, 0.8414, 0.2399, 0.8435, 0.2336, 0.8414, 0.2417, 0.8363, 0.2399, 0.8435, 0.2399, 0.8435, 0.2524, 0.8415, 0.244, 0.85, 0.2417, 0.8363, 0.2524, 0.8415, 0.2399, 0.8435, 0.1378, 0.9025, 0.1364, 0.9082, 0.1197, 0.8939, 0.1268, 0.8925, 0.1197, 0.8939, 0.1364, 0.9082, 0.135, 0.9137, 0.1153, 0.8947, 0.1393, 0.8967, 0.1378, 0.9025, 0.1268, 0.8925, 0.1352, 0.8909, 0.1372, 0.8937, 0.1197, 0.8939, 0.1222, 0.8795, 0.1268, 0.8925, 0.1153, 0.8947, 0.1222, 0.8795, 0.1197, 0.8939, 0.1222, 0.8795, 0.1335, 0.8857, 0.1352, 0.8909, 0.1268, 0.8925, 0.1378, 0.9025, 0.1498, 0.9196, 0.1364, 0.9082, 0.1364, 0.9082, 0.1498, 0.9196, 0.135, 0.9137, 0.141, 0.8898, 0.1722, 0.9073, 0.1649, 0.9113, 0.1463, 0.8748, 0.141, 0.8898, 0.1358, 0.8769, 0.1363, 0.8872, 0.141, 0.8898, 0.1372, 0.8906, 0.141, 0.8898, 0.14, 0.8938, 0.1372, 0.8906, 0.1722, 0.9073, 0.1774, 0.9315, 0.1623, 0.9127, 0.1649, 0.9113, 0.141, 0.8632, 0.1463, 0.8748, 0.1358, 0.8769, 0.131, 0.8695, 0.1371, 0.8624, 0.1393, 0.8967, 0.1372, 0.8937, 0.1352, 0.8909, 0.1393, 0.8967, 0.155, 0.9167, 0.1498, 0.9196, 0.1378, 0.9025, 0.1335, 0.8773, 0.1363, 0.8872, 0.1335, 0.8857, 0.1316, 0.8777, 0.1774, 0.9315, 0.155, 0.9167, 0.1603, 0.9138, 0.1335, 0.8857, 0.1363, 0.8872, 0.1372, 0.8906, 0.1352, 0.8909, 0.131, 0.8695, 0.1335, 0.8773, 0.1316, 0.8777, 0.14, 0.8938, 0.1603, 0.9138, 0.155, 0.9167, 0.1393, 0.8967, 0.14, 0.8938, 0.1393, 0.8967, 0.1352, 0.8909, 0.1372, 0.8906, 0.141, 0.8898, 0.1363, 0.8872, 0.1335, 0.8773, 0.1358, 0.8769, 0.1774, 0.9315, 0.1603, 0.9138, 0.1623, 0.9127, 0.131, 0.8695, 0.1358, 0.8769, 0.1335, 0.8773, 0.1623, 0.9127, 0.1603, 0.9072, 0.1649, 0.9113, 0.14, 0.8938, 0.141, 0.8898, 0.1649, 0.9113, 0.1603, 0.9072, 0.1623, 0.9127, 0.1603, 0.9138])
me_cube_002.materials.append(mat_green)
me_cube_002.materials.append(mat_white)
me_cube_002.materials.append(mat_brown)
me_cube_002.materials.append(mat_green_001)
me_cube_002.use_remesh_preserve_volume = False
me_cube_002.use_remesh_preserve_attributes = False
me_cube_002.use_mirror_vertex_groups = False
me_cube_002.update()

# ---- curves / text
txt_text = bpy.data.curves.new('Text', 'FONT')
txt_text.dimensions = '2D'
txt_text.body = 'In Articulo Mortis'
txt_text.materials.append(mat_goggle_1)
txt_text.use_path_clamp = True
txt_text.bevel_resolution = 0

# ---- objects
ob_cylinder = bpy.data.objects.new('Cylinder', me_cylinder)
ob_text = bpy.data.objects.new('Text', txt_text)
ob_spiked_open_face_helmet = bpy.data.objects.new('Spiked Open Face Helmet', me_cube_002)
ob_lamp = bpy.data.objects.new('Lamp', light_lamp)
ob_camera = bpy.data.objects.new('Camera', cam_camera)

# ---- transforms, parenting, visibility, modifiers, constraints
ob_cylinder.location = (0.0, 0.0, 0.4349)
ob_cylinder.scale = (0.03902, 0.05377, 0.01086)
ob_cylinder.lineart.crease_threshold = 0.0
ob_text.parent = ob_cylinder
ob_text.matrix_parent_inverse = Matrix(((2.996, 0.0, 0.0, 0.0), (0.0, 2.174, 0.0, 0.0), (0.0, 0.0, 10.76, 0.0), (0.0, 0.0, 0.0, 1.0)))
ob_text.location = (0.8999, -0.9387, -0.8632)
ob_text.rotation_euler = (3.142, -1.676, 8.586e-15)
ob_text.scale = (0.6134, 0.6134, 0.6134)
ob_text.lineart.crease_threshold = 0.0
ob_spiked_open_face_helmet.parent = ob_cylinder
ob_spiked_open_face_helmet.matrix_parent_inverse = Matrix(((25.63, 0.0, 0.0, -0.0), (0.0, 18.6, 0.0, -0.0), (0.0, 0.0, 92.1, -40.06), (0.0, 0.0, 0.0, 1.0)))
ob_spiked_open_face_helmet.location = (0.02738, 0.1692, 0.9303)
ob_spiked_open_face_helmet.rotation_euler = (0.5766, 0.2923, 1.756)
ob_spiked_open_face_helmet.lineart.crease_threshold = 0.0
_m = ob_spiked_open_face_helmet.modifiers.new('EdgeSplit', 'EDGE_SPLIT')
_m.split_angle = 0.01371
ob_lamp.location = (4.076, 1.005, 5.904)
ob_lamp.rotation_euler = (0.6503, 0.05522, 1.866)
ob_lamp.lock_rotations_4d = False
ob_lamp.empty_display_type = 'ARROWS'
ob_lamp.color = (0.0, 0.0, 0.0, 0.0)
ob_lamp.lineart.crease_threshold = 0.0
ob_camera.location = (1.86, 0.1347, 1.547)
ob_camera.rotation_euler = (1.109, 0.01082, 1.523)
ob_camera.lock_rotations_4d = False
ob_camera.empty_display_type = 'ARROWS'
ob_camera.color = (0.0, 0.0, 0.0, 0.0)
ob_camera.display_type = 'WIRE'
ob_camera.lineart.crease_threshold = 0.0

# ---- collection membership
col_collection_1.objects.link(ob_cylinder)
col_collection_1.objects.link(ob_text)
col_collection_1.objects.link(ob_spiked_open_face_helmet)
col_collection_1.objects.link(ob_lamp)
col_collection_1.objects.link(ob_camera)

# ---- scene / render settings (as saved in the file)
scene.camera = ob_camera
scene.frame_start = 1; scene.frame_end = 250; scene.frame_set(1)
scene.render.engine = 'BLENDER_EEVEE_NEXT'
scene.render.image_settings.compression = 90
scene.render.resolution_percentage = 50
scene.render.dither_intensity = 0.0
scene.cycles.use_denoising = False
scene.cycles.samples = 10
scene.cycles.sampling_pattern = 'TABULATED_SOBOL'
scene.cycles.light_sampling_threshold = 0.0
scene.cycles.use_adaptive_sampling = False
scene.cycles.use_light_tree = False
scene.cycles.blur_glossy = 0.0
scene.cycles.volume_bounces = 1
scene.cycles.pixel_filter_type = 'GAUSSIAN'
scene.cycles.sample_clamp_indirect = 0.0
scene.view_settings.view_transform = 'Standard'
bpy.context.view_layer.update()

